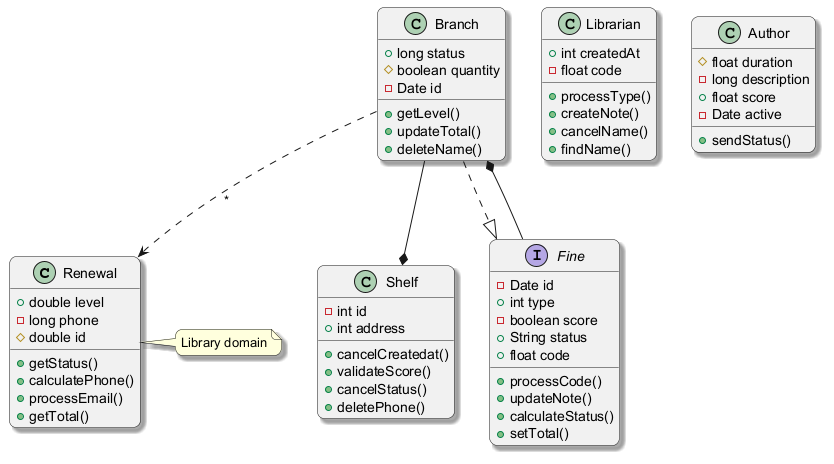

The diagram above was rendered by PlantUML. Its source (embedded in the PNG):
@startuml
skinparam backgroundColor #FFFFFF
skinparam roundCorner 15
skinparam shadowing true
class Renewal {
  +double level
  -long phone
  #double id
  +getStatus()
  +calculatePhone()
  +processEmail()
  +getTotal()
}
class Shelf {
  -int id
  +int address
  +cancelCreatedat()
  +validateScore()
  +cancelStatus()
  +deletePhone()
}
class Branch {
  +long status
  #boolean quantity
  -Date id
  +getLevel()
  +updateTotal()
  +deleteName()
}
class Librarian {
  +int createdAt
  -float code
  +processType()
  +createNote()
  +cancelName()
  +findName()
}
class Author {
  #float duration
  -long description
  +float score
  -Date active
  +sendStatus()
}
interface Fine {
  -Date id
  +int type
  -boolean score
  +String status
  +float code
  +processCode()
  +updateNote()
  +calculateStatus()
  +setTotal()
}
Branch ..> Renewal : "*"
Fine --* Branch
Branch --* Shelf
Branch ..|> Fine
note right of Renewal : Library domain
@enduml